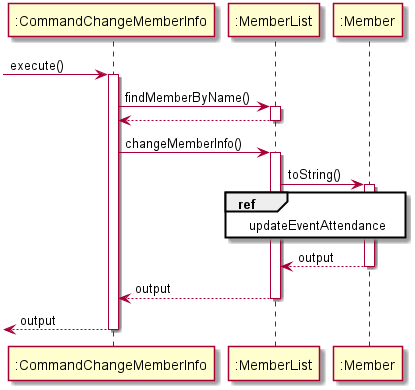

The diagram above was rendered by PlantUML. Its source (embedded in the PNG):
@startuml

 -> ":CommandChangeMemberInfo": execute()
activate ":CommandChangeMemberInfo"

":CommandChangeMemberInfo" -> ":MemberList" : findMemberByName()
activate ":MemberList"
":MemberList" --> ":CommandChangeMemberInfo"
deactivate ":MemberList"
":CommandChangeMemberInfo" -> ":MemberList" : changeMemberInfo()
activate ":MemberList"
":MemberList" -> ":Member" : toString()
activate ":Member"
ref over ":Member", ":MemberList"
    updateEventAttendance
end ref
return output
return output
return output

@enduml